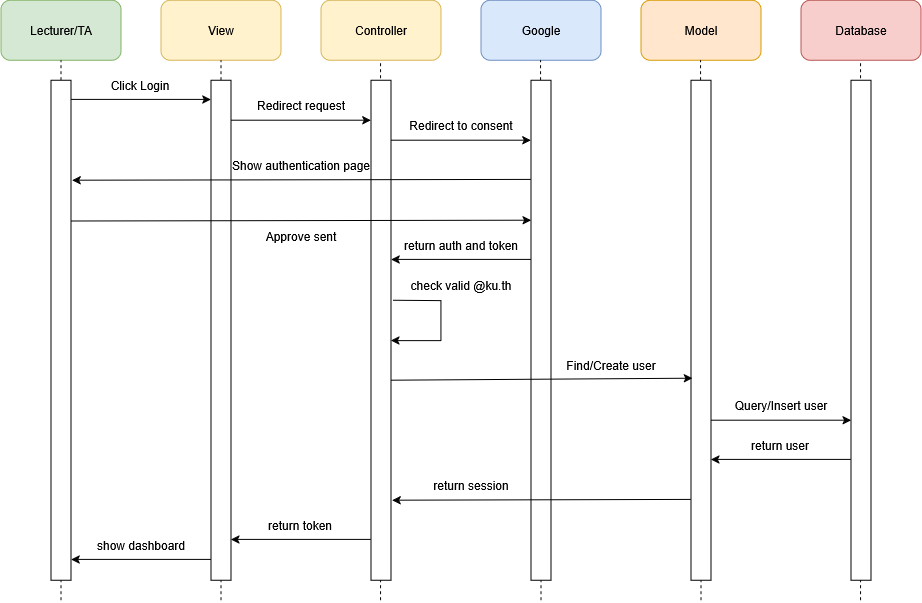

The diagram above was exported from draw.io. Its source (the exported page's mxGraphModel, read from the mxfile embedded in the PNG):
<mxGraphModel dx="1050" dy="727" grid="1" gridSize="10" guides="1" tooltips="1" connect="1" arrows="1" fold="1" page="1" pageScale="1" pageWidth="850" pageHeight="1100" math="0" shadow="0">
  <root>
    <mxCell id="0" />
    <mxCell id="1" parent="0" />
    <mxCell id="44yRhe2eIiT6k5JU0GjJ-2" parent="1" style="rounded=1;whiteSpace=wrap;html=1;fillColor=#d5e8d4;strokeColor=#82b366;" value="Lecturer/TA" vertex="1">
      <mxGeometry height="60" width="120" x="80" y="80" as="geometry" />
    </mxCell>
    <mxCell id="44yRhe2eIiT6k5JU0GjJ-3" parent="1" style="rounded=1;whiteSpace=wrap;html=1;fillColor=#fff2cc;strokeColor=#d6b656;" value="View" vertex="1">
      <mxGeometry height="60" width="120" x="240" y="80" as="geometry" />
    </mxCell>
    <mxCell id="44yRhe2eIiT6k5JU0GjJ-4" parent="1" style="rounded=1;whiteSpace=wrap;html=1;fillColor=#fff2cc;strokeColor=#d6b656;" value="Controller" vertex="1">
      <mxGeometry height="60" width="120" x="400" y="80" as="geometry" />
    </mxCell>
    <mxCell id="44yRhe2eIiT6k5JU0GjJ-5" parent="1" style="rounded=1;whiteSpace=wrap;html=1;fillColor=#dae8fc;strokeColor=#6c8ebf;" value="Google" vertex="1">
      <mxGeometry height="60" width="120" x="560" y="80" as="geometry" />
    </mxCell>
    <mxCell id="44yRhe2eIiT6k5JU0GjJ-6" parent="1" style="rounded=1;whiteSpace=wrap;html=1;fillColor=#ffe6cc;strokeColor=#d79b00;" value="&lt;div&gt;Model&lt;/div&gt;" vertex="1">
      <mxGeometry height="60" width="120" x="720" y="80" as="geometry" />
    </mxCell>
    <mxCell id="44yRhe2eIiT6k5JU0GjJ-7" parent="1" style="rounded=1;whiteSpace=wrap;html=1;fillColor=#f8cecc;strokeColor=#b85450;" value="Database" vertex="1">
      <mxGeometry height="60" width="120" x="880" y="80" as="geometry" />
    </mxCell>
    <mxCell id="44yRhe2eIiT6k5JU0GjJ-8" edge="1" parent="1" source="44yRhe2eIiT6k5JU0GjJ-16" style="endArrow=none;dashed=1;html=1;rounded=0;entryX=0.5;entryY=1;entryDx=0;entryDy=0;" target="44yRhe2eIiT6k5JU0GjJ-2" value="">
      <mxGeometry height="50" relative="1" width="50" as="geometry">
        <mxPoint x="140" y="581.0302734375" as="sourcePoint" />
        <mxPoint x="790" y="160" as="targetPoint" />
      </mxGeometry>
    </mxCell>
    <mxCell id="44yRhe2eIiT6k5JU0GjJ-9" edge="1" parent="1" source="44yRhe2eIiT6k5JU0GjJ-18" style="endArrow=none;dashed=1;html=1;rounded=0;entryX=0.5;entryY=1;entryDx=0;entryDy=0;" value="">
      <mxGeometry height="50" relative="1" width="50" as="geometry">
        <mxPoint x="300" y="581.0302734375" as="sourcePoint" />
        <mxPoint x="300" y="140" as="targetPoint" />
      </mxGeometry>
    </mxCell>
    <mxCell id="44yRhe2eIiT6k5JU0GjJ-10" edge="1" parent="1" style="endArrow=none;dashed=1;html=1;rounded=0;entryX=0.5;entryY=1;entryDx=0;entryDy=0;" value="">
      <mxGeometry height="50" relative="1" width="50" as="geometry">
        <mxPoint x="459.55" y="680" as="sourcePoint" />
        <mxPoint x="459.55" y="140" as="targetPoint" />
      </mxGeometry>
    </mxCell>
    <mxCell id="44yRhe2eIiT6k5JU0GjJ-11" edge="1" parent="1" source="44yRhe2eIiT6k5JU0GjJ-21" style="endArrow=none;dashed=1;html=1;rounded=0;entryX=0.5;entryY=1;entryDx=0;entryDy=0;" value="">
      <mxGeometry height="50" relative="1" width="50" as="geometry">
        <mxPoint x="619.55" y="581.0302734375" as="sourcePoint" />
        <mxPoint x="619.55" y="140" as="targetPoint" />
      </mxGeometry>
    </mxCell>
    <mxCell id="44yRhe2eIiT6k5JU0GjJ-12" edge="1" parent="1" source="44yRhe2eIiT6k5JU0GjJ-23" style="endArrow=none;dashed=1;html=1;rounded=0;entryX=0.5;entryY=1;entryDx=0;entryDy=0;" value="">
      <mxGeometry height="50" relative="1" width="50" as="geometry">
        <mxPoint x="779.55" y="581.0302734375" as="sourcePoint" />
        <mxPoint x="779.55" y="140" as="targetPoint" />
      </mxGeometry>
    </mxCell>
    <mxCell id="44yRhe2eIiT6k5JU0GjJ-13" edge="1" parent="1" style="endArrow=none;dashed=1;html=1;rounded=0;entryX=0.5;entryY=1;entryDx=0;entryDy=0;" value="">
      <mxGeometry height="50" relative="1" width="50" as="geometry">
        <mxPoint x="939.55" y="680" as="sourcePoint" />
        <mxPoint x="939.55" y="140" as="targetPoint" />
      </mxGeometry>
    </mxCell>
    <mxCell id="44yRhe2eIiT6k5JU0GjJ-15" parent="1" style="text;html=1;whiteSpace=wrap;strokeColor=none;fillColor=none;align=center;verticalAlign=middle;rounded=0;" value="Click Login" vertex="1">
      <mxGeometry height="30" width="120" x="159.78" y="150" as="geometry" />
    </mxCell>
    <mxCell id="44yRhe2eIiT6k5JU0GjJ-17" edge="1" parent="1" style="endArrow=none;dashed=1;html=1;rounded=0;entryX=0.5;entryY=1;entryDx=0;entryDy=0;" target="44yRhe2eIiT6k5JU0GjJ-16" value="">
      <mxGeometry height="50" relative="1" width="50" as="geometry">
        <mxPoint x="140" y="680" as="sourcePoint" />
        <mxPoint x="140" y="140" as="targetPoint" />
      </mxGeometry>
    </mxCell>
    <mxCell id="44yRhe2eIiT6k5JU0GjJ-16" parent="1" style="rounded=0;whiteSpace=wrap;html=1;" value="" vertex="1">
      <mxGeometry height="500" width="20" x="130" y="160" as="geometry" />
    </mxCell>
    <mxCell id="44yRhe2eIiT6k5JU0GjJ-19" edge="1" parent="1" style="endArrow=none;dashed=1;html=1;rounded=0;entryX=0.5;entryY=1;entryDx=0;entryDy=0;" target="44yRhe2eIiT6k5JU0GjJ-18" value="">
      <mxGeometry height="50" relative="1" width="50" as="geometry">
        <mxPoint x="300" y="680" as="sourcePoint" />
        <mxPoint x="300" y="140" as="targetPoint" />
      </mxGeometry>
    </mxCell>
    <mxCell id="44yRhe2eIiT6k5JU0GjJ-18" parent="1" style="rounded=0;whiteSpace=wrap;html=1;" value="" vertex="1">
      <mxGeometry height="500" width="20" x="290" y="160" as="geometry" />
    </mxCell>
    <mxCell id="44yRhe2eIiT6k5JU0GjJ-20" parent="1" style="rounded=0;whiteSpace=wrap;html=1;" value="" vertex="1">
      <mxGeometry height="500" width="20" x="450" y="160" as="geometry" />
    </mxCell>
    <mxCell id="44yRhe2eIiT6k5JU0GjJ-22" edge="1" parent="1" style="endArrow=none;dashed=1;html=1;rounded=0;entryX=0.5;entryY=1;entryDx=0;entryDy=0;" target="44yRhe2eIiT6k5JU0GjJ-21" value="">
      <mxGeometry height="50" relative="1" width="50" as="geometry">
        <mxPoint x="620" y="680" as="sourcePoint" />
        <mxPoint x="619.55" y="140" as="targetPoint" />
      </mxGeometry>
    </mxCell>
    <mxCell id="44yRhe2eIiT6k5JU0GjJ-21" parent="1" style="rounded=0;whiteSpace=wrap;html=1;" value="" vertex="1">
      <mxGeometry height="500" width="20" x="610" y="160" as="geometry" />
    </mxCell>
    <mxCell id="44yRhe2eIiT6k5JU0GjJ-24" edge="1" parent="1" style="endArrow=none;dashed=1;html=1;rounded=0;entryX=0.5;entryY=1;entryDx=0;entryDy=0;" target="44yRhe2eIiT6k5JU0GjJ-23" value="">
      <mxGeometry height="50" relative="1" width="50" as="geometry">
        <mxPoint x="780" y="680" as="sourcePoint" />
        <mxPoint x="779.55" y="140" as="targetPoint" />
      </mxGeometry>
    </mxCell>
    <mxCell id="44yRhe2eIiT6k5JU0GjJ-23" parent="1" style="rounded=0;whiteSpace=wrap;html=1;" value="" vertex="1">
      <mxGeometry height="500" width="20" x="770" y="160" as="geometry" />
    </mxCell>
    <mxCell id="44yRhe2eIiT6k5JU0GjJ-25" parent="1" style="rounded=0;whiteSpace=wrap;html=1;" value="" vertex="1">
      <mxGeometry height="500" width="20" x="930" y="160" as="geometry" />
    </mxCell>
    <mxCell id="44yRhe2eIiT6k5JU0GjJ-27" edge="1" parent="1" style="endArrow=classic;html=1;rounded=0;" value="">
      <mxGeometry height="50" relative="1" width="50" as="geometry">
        <mxPoint x="150" y="179.2" as="sourcePoint" />
        <mxPoint x="289.78" y="179.2" as="targetPoint" />
      </mxGeometry>
    </mxCell>
    <mxCell id="44yRhe2eIiT6k5JU0GjJ-28" parent="1" style="text;html=1;whiteSpace=wrap;strokeColor=none;fillColor=none;align=center;verticalAlign=middle;rounded=0;" value="Redirect request" vertex="1">
      <mxGeometry height="30" width="120" x="320" y="170" as="geometry" />
    </mxCell>
    <mxCell id="44yRhe2eIiT6k5JU0GjJ-29" edge="1" parent="1" style="endArrow=classic;html=1;rounded=0;" value="">
      <mxGeometry height="50" relative="1" width="50" as="geometry">
        <mxPoint x="310" y="200" as="sourcePoint" />
        <mxPoint x="449.78" y="200" as="targetPoint" />
      </mxGeometry>
    </mxCell>
    <mxCell id="44yRhe2eIiT6k5JU0GjJ-30" parent="1" style="text;html=1;whiteSpace=wrap;strokeColor=none;fillColor=none;align=center;verticalAlign=middle;rounded=0;" value="Redirect to consent" vertex="1">
      <mxGeometry height="30" width="120" x="480" y="190" as="geometry" />
    </mxCell>
    <mxCell id="44yRhe2eIiT6k5JU0GjJ-31" edge="1" parent="1" style="endArrow=classic;html=1;rounded=0;" value="">
      <mxGeometry height="50" relative="1" width="50" as="geometry">
        <mxPoint x="470" y="220" as="sourcePoint" />
        <mxPoint x="609.78" y="220" as="targetPoint" />
      </mxGeometry>
    </mxCell>
    <mxCell id="44yRhe2eIiT6k5JU0GjJ-32" parent="1" style="text;html=1;whiteSpace=wrap;strokeColor=none;fillColor=none;align=center;verticalAlign=middle;rounded=0;" value="Show authentication page" vertex="1">
      <mxGeometry height="30" width="170" x="295" y="230" as="geometry" />
    </mxCell>
    <mxCell id="44yRhe2eIiT6k5JU0GjJ-33" edge="1" parent="1" source="44yRhe2eIiT6k5JU0GjJ-16" style="endArrow=none;html=1;rounded=0;exitX=1.053;exitY=0.2;exitDx=0;exitDy=0;startArrow=classic;startFill=1;endFill=0;exitPerimeter=0;" value="">
      <mxGeometry height="50" relative="1" width="50" as="geometry">
        <mxPoint x="470" y="259.2" as="sourcePoint" />
        <mxPoint x="609.78" y="259.2" as="targetPoint" />
      </mxGeometry>
    </mxCell>
    <mxCell id="44yRhe2eIiT6k5JU0GjJ-35" parent="1" style="text;html=1;whiteSpace=wrap;strokeColor=none;fillColor=none;align=center;verticalAlign=middle;rounded=0;" value="Approve sent" vertex="1">
      <mxGeometry height="30" width="120" x="320" y="300.8" as="geometry" />
    </mxCell>
    <mxCell id="44yRhe2eIiT6k5JU0GjJ-36" edge="1" parent="1" style="endArrow=classic;html=1;rounded=0;exitX=1;exitY=0.25;exitDx=0;exitDy=0;startArrow=none;startFill=0;endFill=1;" value="">
      <mxGeometry height="50" relative="1" width="50" as="geometry">
        <mxPoint x="150.22" y="300.8" as="sourcePoint" />
        <mxPoint x="610" y="300" as="targetPoint" />
      </mxGeometry>
    </mxCell>
    <mxCell id="44yRhe2eIiT6k5JU0GjJ-38" parent="1" style="text;html=1;whiteSpace=wrap;strokeColor=none;fillColor=none;align=center;verticalAlign=middle;rounded=0;" value="check valid @ku.th" vertex="1">
      <mxGeometry height="30" width="120" x="480" y="350" as="geometry" />
    </mxCell>
    <mxCell id="44yRhe2eIiT6k5JU0GjJ-39" edge="1" parent="1" style="endArrow=none;html=1;rounded=0;endFill=0;startArrow=classic;startFill=1;" value="">
      <mxGeometry height="50" relative="1" width="50" as="geometry">
        <mxPoint x="470.22" y="339.2" as="sourcePoint" />
        <mxPoint x="610" y="339.2" as="targetPoint" />
      </mxGeometry>
    </mxCell>
    <mxCell id="44yRhe2eIiT6k5JU0GjJ-41" edge="1" parent="1" style="endArrow=none;html=1;rounded=0;endFill=0;startArrow=classic;startFill=1;entryX=1.091;entryY=0.599;entryDx=0;entryDy=0;entryPerimeter=0;" value="">
      <mxGeometry height="50" relative="1" width="50" as="geometry">
        <Array as="points">
          <mxPoint x="520" y="420.4" />
          <mxPoint x="520" y="380.4" />
        </Array>
        <mxPoint x="470" y="420.4" as="sourcePoint" />
        <mxPoint x="471.81999999999994" y="380" as="targetPoint" />
      </mxGeometry>
    </mxCell>
    <mxCell id="44yRhe2eIiT6k5JU0GjJ-42" parent="1" style="text;html=1;whiteSpace=wrap;strokeColor=none;fillColor=none;align=center;verticalAlign=middle;rounded=0;" value="return auth and token" vertex="1">
      <mxGeometry height="30" width="120" x="480" y="310" as="geometry" />
    </mxCell>
    <mxCell id="44yRhe2eIiT6k5JU0GjJ-44" parent="1" style="text;html=1;whiteSpace=wrap;strokeColor=none;fillColor=none;align=center;verticalAlign=middle;rounded=0;" value="Find/Create user" vertex="1">
      <mxGeometry height="30" width="120" x="630" y="430" as="geometry" />
    </mxCell>
    <mxCell id="44yRhe2eIiT6k5JU0GjJ-45" edge="1" parent="1" style="endArrow=classic;html=1;rounded=0;entryX=0.069;entryY=0.596;entryDx=0;entryDy=0;entryPerimeter=0;" target="44yRhe2eIiT6k5JU0GjJ-23" value="">
      <mxGeometry height="50" relative="1" width="50" as="geometry">
        <mxPoint x="470" y="460" as="sourcePoint" />
        <mxPoint x="609.78" y="460" as="targetPoint" />
      </mxGeometry>
    </mxCell>
    <mxCell id="44yRhe2eIiT6k5JU0GjJ-46" parent="1" style="text;html=1;whiteSpace=wrap;strokeColor=none;fillColor=none;align=center;verticalAlign=middle;rounded=0;" value="Query/Insert user" vertex="1">
      <mxGeometry height="30" width="120" x="800.22" y="470" as="geometry" />
    </mxCell>
    <mxCell id="44yRhe2eIiT6k5JU0GjJ-47" edge="1" parent="1" style="endArrow=classic;html=1;rounded=0;" value="">
      <mxGeometry height="50" relative="1" width="50" as="geometry">
        <mxPoint x="790.22" y="500" as="sourcePoint" />
        <mxPoint x="930" y="500" as="targetPoint" />
      </mxGeometry>
    </mxCell>
    <mxCell id="44yRhe2eIiT6k5JU0GjJ-50" edge="1" parent="1" style="endArrow=none;html=1;rounded=0;endFill=0;startArrow=classic;startFill=1;" value="">
      <mxGeometry height="50" relative="1" width="50" as="geometry">
        <mxPoint x="790" y="539.2" as="sourcePoint" />
        <mxPoint x="929.78" y="539.2" as="targetPoint" />
      </mxGeometry>
    </mxCell>
    <mxCell id="44yRhe2eIiT6k5JU0GjJ-51" parent="1" style="text;html=1;whiteSpace=wrap;strokeColor=none;fillColor=none;align=center;verticalAlign=middle;rounded=0;" value="return user" vertex="1">
      <mxGeometry height="30" width="120" x="799.78" y="510" as="geometry" />
    </mxCell>
    <mxCell id="44yRhe2eIiT6k5JU0GjJ-54" edge="1" parent="1" source="44yRhe2eIiT6k5JU0GjJ-20" style="endArrow=none;html=1;rounded=0;endFill=0;startArrow=classic;startFill=1;exitX=1.051;exitY=0.84;exitDx=0;exitDy=0;exitPerimeter=0;" value="">
      <mxGeometry height="50" relative="1" width="50" as="geometry">
        <mxPoint x="630" y="579.2" as="sourcePoint" />
        <mxPoint x="769.78" y="579.2" as="targetPoint" />
      </mxGeometry>
    </mxCell>
    <mxCell id="44yRhe2eIiT6k5JU0GjJ-55" parent="1" style="text;html=1;whiteSpace=wrap;strokeColor=none;fillColor=none;align=center;verticalAlign=middle;rounded=0;" value="return session" vertex="1">
      <mxGeometry height="30" width="120" x="490" y="550" as="geometry" />
    </mxCell>
    <mxCell id="44yRhe2eIiT6k5JU0GjJ-56" edge="1" parent="1" style="endArrow=none;html=1;rounded=0;endFill=0;startArrow=classic;startFill=1;" value="">
      <mxGeometry height="50" relative="1" width="50" as="geometry">
        <mxPoint x="310" y="619.2" as="sourcePoint" />
        <mxPoint x="449.78" y="619.2" as="targetPoint" />
      </mxGeometry>
    </mxCell>
    <mxCell id="44yRhe2eIiT6k5JU0GjJ-57" parent="1" style="text;html=1;whiteSpace=wrap;strokeColor=none;fillColor=none;align=center;verticalAlign=middle;rounded=0;" value="return token" vertex="1">
      <mxGeometry height="30" width="120" x="319.78" y="590" as="geometry" />
    </mxCell>
    <mxCell id="44yRhe2eIiT6k5JU0GjJ-58" edge="1" parent="1" style="endArrow=none;html=1;rounded=0;endFill=0;startArrow=classic;startFill=1;" value="">
      <mxGeometry height="50" relative="1" width="50" as="geometry">
        <mxPoint x="150.22" y="639.2" as="sourcePoint" />
        <mxPoint x="290" y="639.2" as="targetPoint" />
      </mxGeometry>
    </mxCell>
    <mxCell id="44yRhe2eIiT6k5JU0GjJ-59" parent="1" style="text;html=1;whiteSpace=wrap;strokeColor=none;fillColor=none;align=center;verticalAlign=middle;rounded=0;" value="show dashboard" vertex="1">
      <mxGeometry height="30" width="120" x="159.99999999999997" y="610" as="geometry" />
    </mxCell>
  </root>
</mxGraphModel>